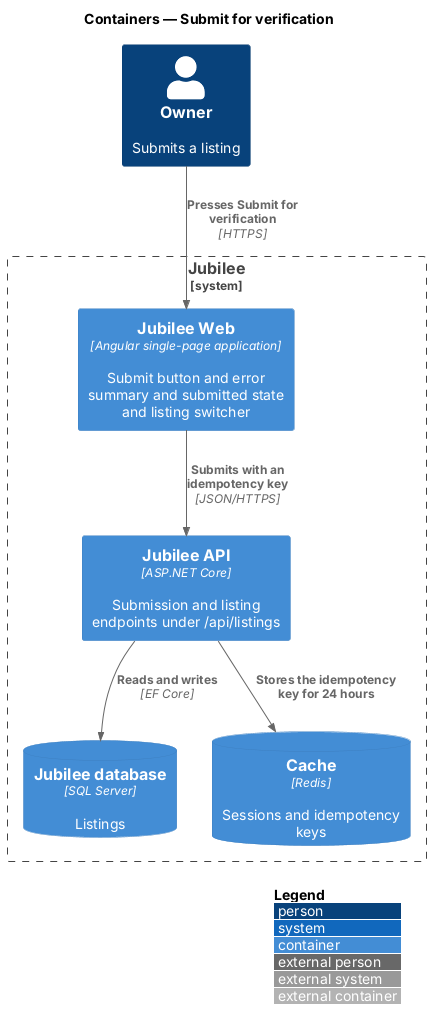

The diagram above was rendered by PlantUML. Its source (embedded in the PNG):
@startuml
!include <C4/C4_Container>
LAYOUT_WITH_LEGEND()
title Containers — Submit for verification

Person(owner, "Owner", "Submits a listing")
System_Boundary(jubilee, "Jubilee") {
  Container(web, "Jubilee Web", "Angular single-page application", "Submit button and error summary and submitted state and listing switcher")
  Container(api, "Jubilee API", "ASP.NET Core", "Submission and listing endpoints under /api/listings")
  ContainerDb(db, "Jubilee database", "SQL Server", "Listings")
  ContainerDb(cache, "Cache", "Redis", "Sessions and idempotency keys")
}
Rel(owner, web, "Presses Submit for verification", "HTTPS")
Rel(web, api, "Submits with an idempotency key", "JSON/HTTPS")
Rel(api, db, "Reads and writes", "EF Core")
Rel(api, cache, "Stores the idempotency key for 24 hours")
@enduml